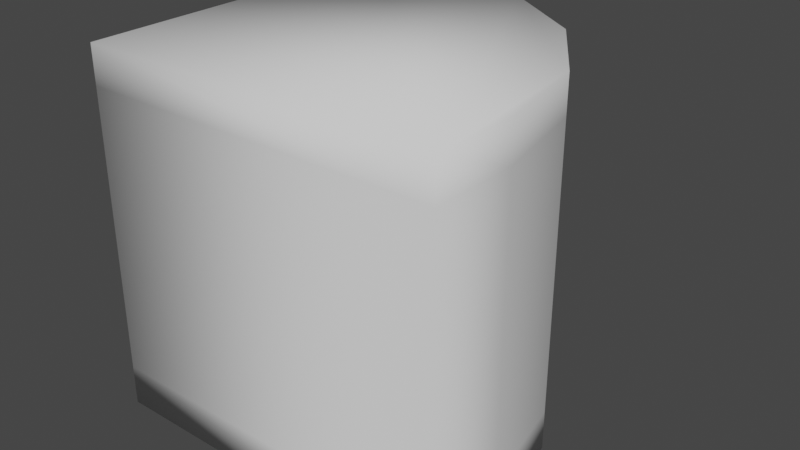 # Source: sectorPiece.blend  (saved by Blender 2.80.75; exported with 4.5.12 LTS)
import bpy
from mathutils import Matrix  # noqa: F401  (used for matrix-valued properties, if any)

bpy.ops.wm.read_factory_settings(use_empty=True)
scene = bpy.context.scene
scene.name = 'Scene'

# ---- world
world_world = bpy.data.worlds.new('World'); scene.world = world_world
world_world.use_nodes = True; world_world.node_tree.nodes.clear()
_N = world_world.node_tree.nodes; _L = world_world.node_tree.links
n0 = _N.new('ShaderNodeOutputWorld'); n0.name = 'World Output'; n0.location = (300, 300)
n1 = _N.new('ShaderNodeBackground'); n1.name = 'Background'; n1.location = (10, 300)
n1.inputs[0].default_value = (0.05088, 0.05088, 0.05088, 1.0)
_L.new(n1.outputs[0], n0.inputs[0])
n0.is_active_output = True
world_world.color = (0.05088, 0.05088, 0.05088)
world_world.use_sun_shadow = False
world_world.sun_shadow_jitter_overblur = 0.0

# ---- meshes
me_cube = bpy.data.meshes.new('Cube')
me_cube.from_pydata([(-0.5, -0.5, -0.5), (-0.5, -0.5, 0.5), (-0.5, 0.5, -0.5), (-0.5, 0.5, 0.5), (0.5, -0.5, -0.5), (0.5, -0.5, 0.5), (-0.2603, 0.5, -0.5), (0.5, -0.2603, -0.5), (0.03067, 0.4421, -0.5), (0.2773, 0.2773, -0.5), (0.4421, 0.03067, -0.5), (0.5, -0.2603, 0.5), (-0.2603, 0.5, 0.5), (0.4421, 0.03067, 0.5), (0.2773, 0.2773, 0.5), (0.03067, 0.4421, 0.5), (-0.5, -0.5, 0.3947), (-0.5, 0.5, 0.3947), (0.5, -0.5, 0.3947), (0.5, -0.2603, 0.3947), (0.4421, 0.03067, 0.3947), (0.2773, 0.2773, 0.3947), (0.03067, 0.4421, 0.3947), (-0.2603, 0.5, 0.3947), (-0.5, 0.5, -0.3875), (0.5, -0.5, -0.3875), (0.5, -0.2603, -0.3875), (-0.5, -0.5, -0.3875), (0.4421, 0.03067, -0.3875), (0.2773, 0.2773, -0.3875), (0.03067, 0.4421, -0.3875), (-0.2603, 0.5, -0.3875)], [], [(16, 1, 3, 17), (19, 11, 5, 18), (11, 13, 14, 15, 12, 3, 1, 5), (18, 5, 1, 16), (17, 3, 12, 23), (26, 7, 10, 28), (28, 10, 9, 29), (29, 9, 8, 30), (30, 8, 6, 31), (2, 6, 8, 9, 10, 7, 4, 0), (15, 22, 23, 12), (14, 21, 22, 15), (13, 20, 21, 14), (11, 19, 20, 13), (24, 17, 23, 31), (25, 18, 16, 27), (26, 19, 18, 25), (27, 16, 17, 24), (0, 27, 24, 2), (7, 26, 25, 4), (4, 25, 27, 0), (2, 24, 31, 6), (22, 30, 31, 23), (21, 29, 30, 22), (20, 28, 29, 21), (19, 26, 28, 20)])
me_cube.polygons.foreach_set('use_smooth', [True] * 26)
_uv = me_cube.uv_layers.new(name='UVMap')
_uv.uv.foreach_set('vector', [0.5987, 0.0, 0.625, 0.0, 0.625, 0.25, 0.5987, 0.25, 0.5987, 0.6901, 0.625, 0.6901, 0.625, 0.75, 0.5987, 0.75, 0.625, 0.6901, 0.6298, 0.6173, 0.6436, 0.5186, 0.6641, 0.4266, 0.8151, 0.5, 0.875, 0.5, 0.875, 0.75, 0.625, 0.75, 0.5987, 0.75, 0.625, 0.75, 0.625, 1.0, 0.5987, 1.0, 0.5987, 0.25, 0.625, 0.25, 0.625, 0.3099, 0.5987, 0.3099, 0.4031, 0.6901, 0.375, 0.6901, 0.3702, 0.6173, 0.3994, 0.6173, 0.3994, 0.6173, 0.3702, 0.6173, 0.3564, 0.5186, 0.3887, 0.5186, 0.3887, 0.5186, 0.3564, 0.5186, 0.3359, 0.4266, 0.3728, 0.4266, 0.3728, 0.4266, 0.3359, 0.4266, 0.375, 0.3099, 0.4031, 0.3099, 0.125, 0.5, 0.1849, 0.5, 0.3359, 0.4266, 0.3564, 0.5186, 0.3702, 0.6173, 0.375, 0.6901, 0.375, 0.75, 0.125, 0.75, 0.6641, 0.4266, 0.6296, 0.4266, 0.5987, 0.3099, 0.625, 0.3099, 0.6436, 0.5186, 0.6133, 0.5186, 0.6296, 0.4266, 0.6641, 0.4266, 0.6298, 0.6173, 0.6025, 0.6173, 0.6133, 0.5186, 0.6436, 0.5186, 0.625, 0.6901, 0.5987, 0.6901, 0.6025, 0.6173, 0.6298, 0.6173, 0.4031, 0.25, 0.5987, 0.25, 0.5987, 0.3099, 0.4031, 0.3099, 0.4031, 0.75, 0.5987, 0.75, 0.5987, 1.0, 0.4031, 1.0, 0.4031, 0.6901, 0.5987, 0.6901, 0.5987, 0.75, 0.4031, 0.75, 0.4031, 0.0, 0.5987, 0.0, 0.5987, 0.25, 0.4031, 0.25, 0.375, 0.0, 0.4031, 0.0, 0.4031, 0.25, 0.375, 0.25, 0.375, 0.6901, 0.4031, 0.6901, 0.4031, 0.75, 0.375, 0.75, 0.375, 0.75, 0.4031, 0.75, 0.4031, 1.0, 0.375, 1.0, 0.375, 0.25, 0.4031, 0.25, 0.4031, 0.3099, 0.375, 0.3099, 0.6296, 0.4266, 0.3728, 0.4266, 0.4031, 0.3099, 0.5987, 0.3099, 0.6133, 0.5186, 0.3887, 0.5186, 0.3728, 0.4266, 0.6296, 0.4266, 0.6025, 0.6173, 0.3994, 0.6173, 0.3887, 0.5186, 0.6133, 0.5186, 0.5987, 0.6901, 0.4031, 0.6901, 0.3994, 0.6173, 0.6025, 0.6173])
me_cube.use_remesh_preserve_volume = False
me_cube.use_remesh_preserve_attributes = False
me_cube.use_mirror_vertex_groups = False
me_cube.update()

# ---- objects
ob_cube = bpy.data.objects.new('Cube', me_cube)

# ---- transforms, parenting, visibility, modifiers, constraints
ob_cube.location = (0.0, 0.0, 0.0)
ob_cube.lineart.crease_threshold = 0.0

# ---- collection membership
scene.collection.objects.link(ob_cube)

# ---- scene / render settings (as saved in the file)
scene.frame_start = 1; scene.frame_end = 250; scene.frame_set(1)
scene.render.engine = 'BLENDER_EEVEE_NEXT'
scene.cycles.use_denoising = False
scene.cycles.samples = 128
scene.cycles.sampling_pattern = 'TABULATED_SOBOL'
scene.cycles.use_adaptive_sampling = False
scene.cycles.use_light_tree = False
scene.view_settings.view_transform = 'Filmic'
bpy.context.view_layer.update()

# ---- added for rendering (the .blend has no active camera and no usable light): camera, sun
cam_auto = bpy.data.cameras.new('AutoCamera')
cam_auto.lens = 50.0
cam_auto.sensor_width = 36.0
cam_auto.clip_end = 1000.0
ob_auto_camera = bpy.data.objects.new('AutoCamera', cam_auto)
scene.collection.objects.link(ob_auto_camera)
ob_auto_camera.location = (1.60254, -1.92304, 1.28203)
ob_auto_camera.rotation_euler = (1.09748, -7.21219e-08, 0.694738)
scene.camera = ob_auto_camera
light_auto_sun = bpy.data.lights.new('AutoSun', 'SUN')
light_auto_sun.energy = 3.0
light_auto_sun.angle = 0.0523599
ob_auto_sun = bpy.data.objects.new('AutoSun', light_auto_sun)
scene.collection.objects.link(ob_auto_sun)
ob_auto_sun.rotation_euler = (0.872665, 0.174533, 0.523599)
bpy.context.view_layer.update()
